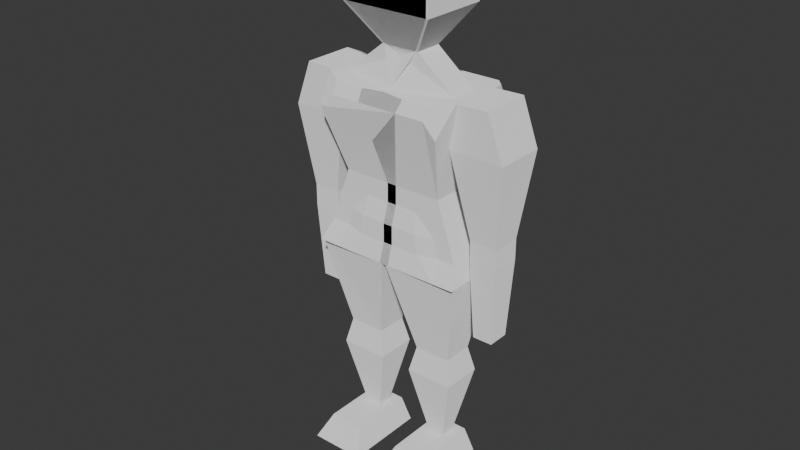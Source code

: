 # Source: perso2.blend  (saved by Blender 5.0.119; exported with 4.5.12 LTS)
import bpy
from mathutils import Matrix  # noqa: F401  (used for matrix-valued properties, if any)

bpy.ops.wm.read_factory_settings(use_empty=True)
scene = bpy.context.scene
scene.name = 'Scene'

# ---- collections
col_collection = bpy.data.collections.new('Collection'); scene.collection.children.link(col_collection)

# ---- materials (node trees are filled in below, after node groups)
mat_material_004 = bpy.data.materials.new('Material.004')
mat_material_004.diffuse_color = (0.8, 0.6678, 0.08175, 1.0)
mat_material_002 = bpy.data.materials.new('Material.002')
mat_material_002.diffuse_color = (0.8, 0.3125, 0.2878, 1.0)
mat_material_001 = bpy.data.materials.new('Material.001')
mat_material_001.diffuse_color = (0.159, 0.7569, 0.8, 1.0)
mat_material_003 = bpy.data.materials.new('Material.003')
mat_material_003.diffuse_color = (0.8, 0.1689, 0.7743, 1.0)

# ---- material node trees
mat_material_004.use_nodes = True; mat_material_004.node_tree.nodes.clear()
_N = mat_material_004.node_tree.nodes; _L = mat_material_004.node_tree.links
n0 = _N.new('ShaderNodeOutputMaterial'); n0.name = 'Material Output'; n0.location = (200, 100)
n1 = _N.new('ShaderNodeBsdfDiffuse'); n1.name = 'Diffuse BSDF'; n1.location = (-200, 100)
n1.inputs[1].default_value = 0.5
_L.new(n1.outputs[0], n0.inputs[0])
n0.is_active_output = True
mat_material_002.use_nodes = True; mat_material_002.node_tree.nodes.clear()
_N = mat_material_002.node_tree.nodes; _L = mat_material_002.node_tree.links
n0 = _N.new('ShaderNodeOutputMaterial'); n0.name = 'Material Output'; n0.location = (200, 100)
n1 = _N.new('ShaderNodeBsdfDiffuse'); n1.name = 'Diffuse BSDF'; n1.location = (-200, 100)
n1.inputs[1].default_value = 0.5
_L.new(n1.outputs[0], n0.inputs[0])
n0.is_active_output = True
mat_material_001.use_nodes = True; mat_material_001.node_tree.nodes.clear()
_N = mat_material_001.node_tree.nodes; _L = mat_material_001.node_tree.links
n0 = _N.new('ShaderNodeOutputMaterial'); n0.name = 'Material Output'; n0.location = (200, 100)
n1 = _N.new('ShaderNodeBsdfDiffuse'); n1.name = 'Diffuse BSDF'; n1.location = (-200, 100)
n1.inputs[1].default_value = 0.5
_L.new(n1.outputs[0], n0.inputs[0])
n0.is_active_output = True
mat_material_003.use_nodes = True; mat_material_003.node_tree.nodes.clear()
_N = mat_material_003.node_tree.nodes; _L = mat_material_003.node_tree.links
n0 = _N.new('ShaderNodeOutputMaterial'); n0.name = 'Material Output'; n0.location = (200, 100)
n1 = _N.new('ShaderNodeBsdfDiffuse'); n1.name = 'Diffuse BSDF'; n1.location = (-200, 100)
n1.inputs[1].default_value = 0.5
_L.new(n1.outputs[0], n0.inputs[0])
n0.is_active_output = True

# ---- world
world_world = bpy.data.worlds.new('World'); scene.world = world_world
world_world.use_nodes = True; world_world.node_tree.nodes.clear()
_N = world_world.node_tree.nodes; _L = world_world.node_tree.links
n0 = _N.new('ShaderNodeOutputWorld'); n0.name = 'World Output'; n0.location = (200, 100)
n1 = _N.new('ShaderNodeBackground'); n1.name = 'Background'; n1.location = (-200, 100)
n1.inputs[0].default_value = (0.05088, 0.05088, 0.05088, 1.0)
_L.new(n1.outputs[0], n0.inputs[0])
n0.is_active_output = True
world_world.color = (0.05088, 0.05088, 0.05088)
world_world.sun_shadow_jitter_overblur = 0.0

# ---- meshes
me_cube_003 = bpy.data.meshes.new('Cube.003')
me_cube_003.from_pydata([(0.05594, -0.1764, 0.007704), (0.09827, -0.1123, 0.1062), (0.05594, 0.1764, 0.007704), (0.1363, 0.1278, 0.1062), (0.2889, -0.1764, 0.007704), (0.2466, -0.1123, 0.1062), (0.2889, 0.1764, 0.007704), (0.2086, 0.1278, 0.1062), (0.05594, 0.0, 0.007704), (0.1363, 0.06475, 0.1062), (0.2889, 0.0, 0.007704), (0.2086, 0.06475, 0.1062), (0.09827, 0.02674, 0.1062), (0.09827, 0.1658, 0.1062), (0.2466, 0.1658, 0.1062), (0.2466, 0.02674, 0.1062), (0.07053, 0.007455, 0.4116), (0.07053, 0.1851, 0.4116), (0.2743, 0.1851, 0.4116), (0.2743, 0.007455, 0.4116), (0.09483, 0.02863, 0.5206), (0.09483, 0.1639, 0.5206), (0.25, 0.1639, 0.5206), (0.25, 0.02863, 0.5206), (0.008711, -0.04641, 0.8944), (0.008711, 0.2389, 0.8944), (0.3362, 0.2389, 0.8944), (0.3362, -0.04641, 0.8944)], [], [(8, 12, 13, 2), (2, 13, 14, 6), (10, 15, 5, 4), (4, 5, 1, 0), (8, 10, 4, 0), (15, 12, 1, 5), (9, 11, 19, 16), (2, 6, 10, 8), (6, 14, 15, 10), (0, 1, 12, 8), (9, 3, 13, 12), (3, 7, 14, 13), (7, 11, 15, 14), (11, 9, 12, 15), (19, 18, 22, 23), (7, 3, 17, 18), (11, 7, 18, 19), (3, 9, 16, 17), (23, 22, 26, 27), (17, 16, 20, 21), (16, 19, 23, 20), (18, 17, 21, 22), (26, 25, 24, 27), (21, 20, 24, 25), (20, 23, 27, 24), (22, 21, 25, 26)])
_uv = me_cube_003.uv_layers.new(name='UVMap')
_uv.uv.foreach_set('vector', [0.375, 0.125, 0.625, 0.125, 0.625, 0.25, 0.375, 0.25, 0.375, 0.25, 0.625, 0.25, 0.625, 0.5, 0.375, 0.5, 0.375, 0.625, 0.625, 0.625, 0.625, 0.75, 0.375, 0.75, 0.375, 0.75, 0.625, 0.75, 0.625, 1.0, 0.375, 1.0, 0.125, 0.625, 0.375, 0.625, 0.375, 0.75, 0.125, 0.75, 0.625, 0.625, 0.875, 0.625, 0.875, 0.75, 0.625, 0.75, 0.8109, 0.5908, 0.6891, 0.5908, 0.6891, 0.5908, 0.8109, 0.5908, 0.125, 0.5, 0.375, 0.5, 0.375, 0.625, 0.125, 0.625, 0.375, 0.5, 0.625, 0.5, 0.625, 0.625, 0.375, 0.625, 0.375, 0.0, 0.625, 0.0, 0.625, 0.125, 0.375, 0.125, 0.8109, 0.5908, 0.8109, 0.5342, 0.875, 0.5, 0.875, 0.625, 0.8109, 0.5342, 0.6891, 0.5342, 0.625, 0.5, 0.875, 0.5, 0.6891, 0.5342, 0.6891, 0.5908, 0.625, 0.625, 0.625, 0.5, 0.6891, 0.5908, 0.8109, 0.5908, 0.875, 0.625, 0.625, 0.625, 0.6891, 0.5908, 0.6891, 0.5342, 0.6891, 0.5342, 0.6891, 0.5908, 0.6891, 0.5342, 0.8109, 0.5342, 0.8109, 0.5342, 0.6891, 0.5342, 0.6891, 0.5908, 0.6891, 0.5342, 0.6891, 0.5342, 0.6891, 0.5908, 0.8109, 0.5342, 0.8109, 0.5908, 0.8109, 0.5908, 0.8109, 0.5342, 0.6891, 0.5908, 0.6891, 0.5342, 0.6891, 0.5342, 0.6891, 0.5908, 0.8109, 0.5342, 0.8109, 0.5908, 0.8109, 0.5908, 0.8109, 0.5342, 0.8109, 0.5908, 0.6891, 0.5908, 0.6891, 0.5908, 0.8109, 0.5908, 0.6891, 0.5342, 0.8109, 0.5342, 0.8109, 0.5342, 0.6891, 0.5342, 0.6891, 0.5342, 0.8109, 0.5342, 0.8109, 0.5908, 0.6891, 0.5908, 0.8109, 0.5342, 0.8109, 0.5908, 0.8109, 0.5908, 0.8109, 0.5342, 0.8109, 0.5908, 0.6891, 0.5908, 0.6891, 0.5908, 0.8109, 0.5908, 0.6891, 0.5342, 0.8109, 0.5342, 0.8109, 0.5342, 0.6891, 0.5342])
me_cube_003.materials.append(mat_material_004)
me_cube_003.update()
me_cube_004 = bpy.data.meshes.new('Cube.004')
me_cube_004.from_pydata([(-0.02038, -0.06343, 0.9094), (-0.02038, -0.01263, 1.235), (0.0, 0.2547, 0.9094), (-0.02038, 0.2121, 1.235), (0.3324, -0.06343, 0.9094), (0.22, -0.01263, 1.235), (0.3324, 0.2121, 0.9094), (0.22, 0.2121, 1.235), (0.2442, 0.2547, 0.9094), (0.156, 0.2547, 0.9094), (0.06781, 0.2547, 0.9094), (0.03971, 0.2121, 1.235), (0.09979, 0.2121, 1.235), (0.1599, 0.2121, 1.235), (0.06781, -0.06343, 0.9094), (0.156, -0.06343, 0.9094), (0.2442, -0.06343, 0.9094), (0.1599, -0.01263, 1.235), (0.09979, -0.01263, 1.235), (0.03971, -0.01263, 1.235), (-0.02038, -0.03783, 0.9908), (-0.02038, -0.03783, 1.072), (-0.02038, -0.01263, 1.154), (-0.02038, 0.2121, 1.154), (-0.02038, 0.2121, 1.072), (0.0, 0.2083, 1.006), (0.2481, 0.2121, 1.154), (0.2762, 0.2121, 1.072), (0.3043, 0.2121, 0.9908), (0.2481, -0.01263, 1.154), (0.2762, -0.01263, 1.072), (0.3043, -0.01263, 0.9908), (0.1809, -0.01263, 1.154), (0.202, -0.01263, 1.072), (0.2231, -0.01263, 0.9908), (0.1138, -0.01263, 1.154), (0.1279, -0.03783, 1.072), (0.1419, -0.03783, 0.9908), (0.04673, -0.01263, 1.154), (0.05376, -0.03783, 1.072), (0.06078, -0.03783, 0.9908), (0.04673, 0.2121, 1.154), (0.05376, 0.2121, 1.072), (0.06078, 0.2121, 0.9908), (0.1138, 0.2121, 1.154), (0.1279, 0.2121, 1.072), (0.1419, 0.2121, 0.9908), (0.1809, 0.2121, 1.154), (0.202, 0.2121, 1.072), (0.2231, 0.2121, 0.9908), (0.2954, -0.01818, 1.625), (0.2734, -0.1028, 1.511), (0.2954, 0.2567, 1.625), (0.2804, 0.3142, 1.547), (-0.08721, -0.09785, 1.568), (-0.09582, -0.06558, 1.613), (0.2204, -0.06558, 1.613), (0.2126, -0.09785, 1.568), (-0.09582, 0.2916, 1.625), (-0.08701, 0.3246, 1.579), (0.2525, 0.3246, 1.579), (0.2605, 0.2916, 1.625)], [], [(47, 13, 7, 26), (26, 7, 5, 29), (8, 6, 4, 16), (23, 3, 11, 41), (10, 9, 15, 14), (9, 8, 16, 15), (29, 5, 17, 32), (32, 17, 18, 35), (35, 18, 19, 38), (41, 11, 12, 44), (44, 12, 13, 47), (9, 46, 49, 8), (46, 45, 48, 49), (45, 44, 47, 48), (39, 21, 20, 40), (43, 42, 45, 46), (42, 41, 44, 45), (9, 10, 43, 46), (43, 10, 25), (24, 23, 41, 42), (15, 37, 40, 14), (37, 36, 39, 40), (36, 35, 38, 39), (16, 34, 37, 15), (34, 33, 36, 37), (33, 32, 35, 36), (4, 31, 34, 16), (31, 30, 33, 34), (30, 29, 32, 33), (14, 40, 20, 0), (39, 38, 22, 21), (6, 28, 31, 4), (28, 27, 30, 31), (27, 26, 29, 30), (8, 49, 28, 6), (49, 48, 27, 28), (48, 47, 26, 27), (22, 38, 19, 1), (43, 25, 24, 42), (2, 25, 10), (5, 7, 53, 52, 50, 51), (54, 57, 56, 55), (1, 5, 51, 57, 54), (50, 56, 57, 51), (60, 59, 58, 61), (3, 1, 54, 55, 58, 59), (7, 3, 59, 60, 53), (58, 55, 56, 50, 52, 61), (52, 53, 60, 61)])
_uv = me_cube_004.uv_layers.new(name='UVMap')
_uv.uv.foreach_set('vector', [0.5625, 0.4375, 0.625, 0.4375, 0.625, 0.5, 0.5625, 0.5, 0.5625, 0.5, 0.625, 0.5, 0.625, 0.75, 0.5625, 0.75, 0.3125, 0.5, 0.375, 0.5, 0.375, 0.75, 0.3125, 0.75, 0.5625, 0.25, 0.0, 0.0, 0.625, 0.3125, 0.5625, 0.3125, 0.1875, 0.5, 0.25, 0.5, 0.25, 0.75, 0.1875, 0.75, 0.25, 0.5, 0.3125, 0.5, 0.3125, 0.75, 0.25, 0.75, 0.5625, 0.75, 0.625, 0.75, 0.625, 0.8125, 0.5625, 0.8125, 0.5625, 0.8125, 0.625, 0.8125, 0.625, 0.875, 0.5625, 0.875, 0.5625, 0.875, 0.625, 0.875, 0.625, 0.9375, 0.5625, 0.9375, 0.5625, 0.3125, 0.625, 0.3125, 0.625, 0.375, 0.5625, 0.375, 0.5625, 0.375, 0.625, 0.375, 0.625, 0.4375, 0.5625, 0.4375, 0.375, 0.375, 0.4375, 0.375, 0.4375, 0.4375, 0.375, 0.4375, 0.4375, 0.375, 0.5, 0.375, 0.5, 0.4375, 0.4375, 0.4375, 0.5, 0.375, 0.5625, 0.375, 0.5625, 0.4375, 0.5, 0.4375, 0.5, 0.9375, 0.5, 1.0, 0.4375, 1.0, 0.4375, 0.9375, 0.4375, 0.3125, 0.5, 0.3125, 0.5, 0.375, 0.4375, 0.375, 0.5, 0.3125, 0.5625, 0.3125, 0.5625, 0.375, 0.5, 0.375, 0.375, 0.375, 0.1875, 0.5, 0.4375, 0.3125, 0.4375, 0.375, 0.4375, 0.3125, 0.1875, 0.5, 0.0, 0.0, 0.5, 0.25, 0.5625, 0.25, 0.5625, 0.3125, 0.5, 0.3125, 0.375, 0.875, 0.4375, 0.875, 0.4375, 0.9375, 0.375, 0.9375, 0.4375, 0.875, 0.5, 0.875, 0.5, 0.9375, 0.4375, 0.9375, 0.5, 0.875, 0.5625, 0.875, 0.5625, 0.9375, 0.5, 0.9375, 0.375, 0.8125, 0.4375, 0.8125, 0.4375, 0.875, 0.375, 0.875, 0.4375, 0.8125, 0.5, 0.8125, 0.5, 0.875, 0.4375, 0.875, 0.5, 0.8125, 0.5625, 0.8125, 0.5625, 0.875, 0.5, 0.875, 0.375, 0.75, 0.4375, 0.75, 0.4375, 0.8125, 0.375, 0.8125, 0.4375, 0.75, 0.5, 0.75, 0.5, 0.8125, 0.4375, 0.8125, 0.5, 0.75, 0.5625, 0.75, 0.5625, 0.8125, 0.5, 0.8125, 0.375, 0.9375, 0.4375, 0.9375, 0.4375, 1.0, 0.375, 1.0, 0.5, 0.9375, 0.5625, 0.9375, 0.5625, 1.0, 0.5, 1.0, 0.375, 0.5, 0.4375, 0.5, 0.4375, 0.75, 0.375, 0.75, 0.4375, 0.5, 0.5, 0.5, 0.5, 0.75, 0.4375, 0.75, 0.5, 0.5, 0.5625, 0.5, 0.5625, 0.75, 0.5, 0.75, 0.375, 0.4375, 0.4375, 0.4375, 0.4375, 0.5, 0.375, 0.5, 0.4375, 0.4375, 0.5, 0.4375, 0.5, 0.5, 0.4375, 0.5, 0.5, 0.4375, 0.5625, 0.4375, 0.5625, 0.5, 0.5, 0.5, 0.5625, 1.0, 0.5625, 0.9375, 0.625, 0.9375, 0.0, 0.0, 0.4375, 0.3125, 0.0, 0.0, 0.5, 0.25, 0.5, 0.3125, 0.0, 0.0, 0.0, 0.0, 0.1875, 0.5, 0.625, 0.75, 0.625, 0.5, 0.625, 0.5, 0.625, 0.5432, 0.625, 0.6865, 0.3125, 0.375, 0.0, 0.0, 0.0, 0.0, 0.0, 0.0, 0.0, 0.0, 0.0, 0.0, 0.0, 0.0, 0.0, 0.0, 0.0, 0.0, 0.0, 0.0, 0.625, 0.6865, 0.5052, 0.5818, 0.3843, 0.4612, 0.3125, 0.375, 0.0, 0.0, 0.0, 0.0, 0.0, 0.0, 0.0, 0.0, 0.0, 0.0, 0.0, 0.0, 0.0, 0.0, 0.0, 0.0, 0.0, 0.0, 0.0, 0.0, 0.0, 0.0, 0.0, 0.0, 0.0, 0.0, 0.0, 0.0, 0.0, 0.0, 0.0, 0.0, 0.0, 0.0, 0.5052, 0.5818, 0.625, 0.6865, 0.625, 0.5432, 0.4654, 0.3973, 0.625, 0.5432, 0.625, 0.5, 0.4691, 0.3753, 0.4654, 0.3973])
me_cube_004.materials.append(mat_material_002)
me_cube_004.update()
me_cube_005 = bpy.data.meshes.new('Cube.005')
me_cube_005.from_pydata([(0.0, -0.02271, 1.631), (-0.07216, 0.03669, 1.76), (0.0, 0.2303, 1.631), (-0.07216, 0.155, 1.76), (0.2508, 0.03669, 1.631), (0.0825, 0.03669, 1.76), (0.2508, 0.155, 1.631), (0.0825, 0.155, 1.76), (-0.1862, -0.05051, 1.92), (-0.1862, 0.2422, 1.92), (0.1965, 0.2422, 1.92), (0.1965, -0.05051, 1.92), (-0.1862, -0.05051, 2.107), (-0.1862, 0.2422, 2.107), (0.1965, 0.2422, 2.107), (0.1965, -0.05051, 2.107), (-0.07492, 0.03458, 2.209), (-0.07492, 0.1571, 2.209), (0.08526, 0.1571, 2.209), (0.08526, 0.03458, 2.209)], [], [(0, 1, 3, 2), (2, 3, 7, 6), (6, 7, 5, 4), (4, 5, 1, 0), (2, 6, 4, 0), (1, 5, 11, 8), (11, 10, 14, 15), (7, 3, 9, 10), (5, 7, 10, 11), (3, 1, 8, 9), (15, 14, 18, 19), (9, 8, 12, 13), (8, 11, 15, 12), (10, 9, 13, 14), (18, 17, 16, 19), (13, 12, 16, 17), (12, 15, 19, 16), (14, 13, 17, 18)])
_uv = me_cube_005.uv_layers.new(name='UVMap')
_uv.uv.foreach_set('vector', [0.375, 0.0, 0.625, 0.0, 0.625, 0.25, 0.375, 0.25, 0.375, 0.25, 0.625, 0.25, 0.625, 0.5, 0.375, 0.5, 0.375, 0.5, 0.625, 0.5, 0.625, 0.75, 0.375, 0.75, 0.375, 0.75, 0.625, 0.75, 0.625, 1.0, 0.375, 1.0, 0.125, 0.5, 0.375, 0.5, 0.375, 0.75, 0.125, 0.75, 0.625, 1.0, 0.625, 0.75, 0.625, 0.75, 0.625, 1.0, 0.625, 0.75, 0.625, 0.5, 0.625, 0.5, 0.625, 0.75, 0.625, 0.5, 0.625, 0.25, 0.625, 0.25, 0.625, 0.5, 0.625, 0.75, 0.625, 0.5, 0.625, 0.5, 0.625, 0.75, 0.625, 0.25, 0.625, 0.0, 0.625, 0.0, 0.625, 0.25, 0.625, 0.75, 0.625, 0.5, 0.625, 0.5, 0.625, 0.75, 0.625, 0.25, 0.625, 0.0, 0.625, 0.0, 0.625, 0.25, 0.625, 1.0, 0.625, 0.75, 0.625, 0.75, 0.625, 1.0, 0.625, 0.5, 0.625, 0.25, 0.625, 0.25, 0.625, 0.5, 0.625, 0.5, 0.875, 0.5, 0.875, 0.75, 0.625, 0.75, 0.625, 0.25, 0.625, 0.0, 0.625, 0.0, 0.625, 0.25, 0.625, 1.0, 0.625, 0.75, 0.625, 0.75, 0.625, 1.0, 0.625, 0.5, 0.625, 0.25, 0.625, 0.25, 0.625, 0.5])
me_cube_005.materials.append(mat_material_001)
me_cube_005.update()
me_cube_006 = bpy.data.meshes.new('Cube.006')
me_cube_006.from_pydata([(0.293, -0.00261, 1.439), (0.293, -0.00261, 1.628), (0.293, 0.2161, 1.439), (0.293, 0.2161, 1.628), (0.4916, -0.00261, 1.439), (0.422, -0.00261, 1.628), (0.4916, 0.2161, 1.439), (0.422, 0.2161, 1.628), (0.3337, 0.1713, 1.082), (0.3337, 0.04223, 1.082), (0.4509, 0.1713, 1.082), (0.4509, 0.04223, 1.082), (0.3337, 0.1713, 0.9931), (0.3337, 0.04223, 0.9931), (0.4509, 0.1713, 0.9931), (0.4509, 0.04223, 0.9931), (0.3498, 0.1536, 0.6588), (0.3498, 0.0599, 0.6588), (0.4349, 0.1536, 0.6588), (0.4349, 0.0599, 0.6588)], [], [(0, 1, 3, 2), (2, 3, 7, 6), (6, 7, 5, 4), (4, 5, 1, 0), (0, 2, 8, 9), (7, 3, 1, 5), (10, 11, 15, 14), (6, 4, 11, 10), (4, 0, 9, 11), (2, 6, 10, 8), (14, 15, 19, 18), (9, 8, 12, 13), (11, 9, 13, 15), (8, 10, 14, 12), (16, 18, 19, 17), (13, 12, 16, 17), (15, 13, 17, 19), (12, 14, 18, 16)])
_uv = me_cube_006.uv_layers.new(name='UVMap')
_uv.uv.foreach_set('vector', [0.375, 0.0, 0.625, 0.0, 0.625, 0.25, 0.375, 0.25, 0.375, 0.25, 0.625, 0.25, 0.625, 0.5, 0.375, 0.5, 0.375, 0.5, 0.625, 0.5, 0.625, 0.75, 0.375, 0.75, 0.375, 0.75, 0.625, 0.75, 0.625, 1.0, 0.375, 1.0, 0.375, 0.0, 0.375, 0.25, 0.375, 0.25, 0.375, 0.0, 0.625, 0.5, 0.875, 0.5, 0.875, 0.75, 0.625, 0.75, 0.375, 0.5, 0.375, 0.75, 0.375, 0.75, 0.375, 0.5, 0.375, 0.5, 0.375, 0.75, 0.375, 0.75, 0.375, 0.5, 0.375, 0.75, 0.375, 1.0, 0.375, 1.0, 0.375, 0.75, 0.375, 0.25, 0.375, 0.5, 0.375, 0.5, 0.375, 0.25, 0.375, 0.5, 0.375, 0.75, 0.375, 0.75, 0.375, 0.5, 0.375, 0.0, 0.375, 0.25, 0.375, 0.25, 0.375, 0.0, 0.375, 0.75, 0.375, 1.0, 0.375, 1.0, 0.375, 0.75, 0.375, 0.25, 0.375, 0.5, 0.375, 0.5, 0.375, 0.25, 0.125, 0.5, 0.375, 0.5, 0.375, 0.75, 0.125, 0.75, 0.375, 0.0, 0.375, 0.25, 0.375, 0.25, 0.375, 0.0, 0.375, 0.75, 0.375, 1.0, 0.375, 1.0, 0.375, 0.75, 0.375, 0.25, 0.375, 0.5, 0.375, 0.5, 0.375, 0.25])
me_cube_006.materials.append(mat_material_003)
me_cube_006.update()
arm_armature = bpy.data.armatures.new('Armature')  # bones are not reproduced

# ---- objects
ob_legs = bpy.data.objects.new('legs', me_cube_003)
ob_torso = bpy.data.objects.new('torso', me_cube_004)
ob_head = bpy.data.objects.new('head', me_cube_005)
ob_arms = bpy.data.objects.new('arms', me_cube_006)
ob_armature = bpy.data.objects.new('Armature', arm_armature)

# ---- transforms, parenting, visibility, modifiers, constraints
ob_legs.parent = ob_armature
ob_legs.location = (0.0, 0.0, 0.0)
_vg = ob_legs.vertex_groups.new(name='root')
_vg = ob_legs.vertex_groups.new(name='torso')
_vg = ob_legs.vertex_groups.new(name='neck')
_vg = ob_legs.vertex_groups.new(name='head')
_vg = ob_legs.vertex_groups.new(name='shoulder.L')
_vg = ob_legs.vertex_groups.new(name='arm.L')
_vg = ob_legs.vertex_groups.new(name='forearm.L')
for _i, _w in zip([24, 26, 27], [0.0, 0.0, 0.0]): _vg.add([_i], _w, 'REPLACE')
_vg = ob_legs.vertex_groups.new(name='hand.L')
_vg = ob_legs.vertex_groups.new(name='shoulder.R')
_vg = ob_legs.vertex_groups.new(name='arm.R')
_vg = ob_legs.vertex_groups.new(name='forearm.R')
_vg = ob_legs.vertex_groups.new(name='hand.R')
_vg = ob_legs.vertex_groups.new(name='hip.L')
for _i, _w in zip([20, 21, 24, 25, 26, 27], [0.003554, 0.004284, 0.8009, 0.8829, 0.109, 0.07536]): _vg.add([_i], _w, 'REPLACE')
_vg = ob_legs.vertex_groups.new(name='leg.L')
for _i, _w in zip([16, 17, 18, 19, 20, 21, 22, 23, 24, 25, 26, 27], [0.164, 0.1555, 0.1338, 0.1442, 0.8936, 0.9016, 0.9381, 0.9134, 0.0967, 0.09774, 0.7742, 0.1319]): _vg.add([_i], _w, 'REPLACE')
_vg = ob_legs.vertex_groups.new(name='lowerleg.L')
for _i, _w in zip([1, 2, 3, 6, 7, 8, 9, 10, 11, 12, 13, 14, 15, 16, 17, 18, 19, 20, 21, 22, 23], [0.04365, 0.4491, 0.9257, 0.4468, 0.9541, 0.08126, 0.8863, 0.05662, 0.9132, 0.2637, 0.4845, 0.4102, 0.2248, 0.8251, 0.8363, 0.8626, 0.8485, 0.07434, 0.06971, 0.05361, 0.0623]): _vg.add([_i], _w, 'REPLACE')
_vg = ob_legs.vertex_groups.new(name='foot.L')
for _i, _w in zip([0, 1, 2, 3, 4, 5, 6, 7, 8, 9, 10, 11, 12, 13, 14, 15], [0.9899, 0.953, 0.5506, 0.0711, 0.988, 0.9757, 0.5531, 0.03857, 0.9185, 0.1097, 0.9433, 0.08425, 0.7352, 0.5141, 0.5892, 0.7746]): _vg.add([_i], _w, 'REPLACE')
_vg = ob_legs.vertex_groups.new(name='hip.R')
_vg = ob_legs.vertex_groups.new(name='leg.R')
_vg = ob_legs.vertex_groups.new(name='lowerleg.R')
_vg = ob_legs.vertex_groups.new(name='foot.R')
_vg = ob_legs.vertex_groups.new(name='sticky')
_vg.add([24, 25, 26, 27], 1.0, 'REPLACE')
_m = ob_legs.modifiers.new('Mirror', 'MIRROR')
_m.use_mirror_merge = False
_m.merge_threshold = 0.118
_m = ob_legs.modifiers.new('Armature', 'ARMATURE')
_m.object = ob_armature
_m = ob_legs.modifiers.new('Shrinkwrap', 'SHRINKWRAP')
_m.target = ob_torso
_m.vertex_group = 'sticky'
ob_torso.parent = ob_armature
ob_torso.location = (0.0, 0.0, 0.0)
_vg = ob_torso.vertex_groups.new(name='root')
for _i, _w in zip([0, 1, 2, 3, 4, 5, 6, 7, 8, 9, 10, 11, 12, 13, 14, 15, 16, 17, 18, 19, 20, 21, 22, 23, 24, 25, 26, 27, 28, 29, 30, 31, 32, 33, 34, 35, 36, 37, 38, 39, 40, 41, 42, 43, 44, 45, 46, 47, 48, 49, 50, 51, 52, 53, 54, 55, 56, 57, 58, 59, 60, 61], [0.4034, 0.9235, 0.2025, 0.924, 0.03091, 0.7686, 0.00885, 0.7911, 0.01035, 0.05896, 0.1111, 0.9055, 0.86, 0.8092, 0.2061, 0.1063, 0.04205, 0.8083, 0.8695, 0.9166, 0.6936, 0.8399, 0.9173, 0.8911, 0.789, 0.5817, 0.5926, 0.2316, 0.06892, 0.5919, 0.2416, 0.06778, 0.6859, 0.3805, 0.1181, 0.8114, 0.6275, 0.2891, 0.9009, 0.8018, 0.6055, 0.8723, 0.7322, 0.3197, 0.7897, 0.5847, 0.1984, 0.6811, 0.3646, 0.09967, 0.01418, 0.1422, 0.05525, 0.1345, 0.09505, 0.02927, 0.03778, 0.07047, 0.05413, 0.07762, 0.08918, 0.05718]): _vg.add([_i], _w, 'REPLACE')
_vg = ob_torso.vertex_groups.new(name='torso')
for _i, _w in zip([54, 55, 56, 57, 58], [0.2161, 0.3543, 0.05166, 0.02427, 0.03398]): _vg.add([_i], _w, 'REPLACE')
_vg = ob_torso.vertex_groups.new(name='neck')
for _i, _w in zip([53, 58, 59, 60, 61], [0.0009798, 0.1978, 0.313, 0.024, 0.009537]): _vg.add([_i], _w, 'REPLACE')
_vg = ob_torso.vertex_groups.new(name='head')
_vg = ob_torso.vertex_groups.new(name='shoulder.L')
for _i, _w in zip([1, 3, 5, 7, 12, 13, 17, 18, 19, 26, 29, 32, 47, 50, 51, 52, 53, 54, 55, 56, 57, 58, 59, 60, 61], [0.01001, 0.01613, 0.1285, 0.1087, 0.0154, 0.05824, 0.07546, 0.03389, 0.001684, 0.04453, 0.05561, 0.03327, 0.0229, 0.9409, 0.8028, 0.8908, 0.7992, 0.3124, 0.4314, 0.8606, 0.8405, 0.3272, 0.4079, 0.8292, 0.8646]): _vg.add([_i], _w, 'REPLACE')
_vg = ob_torso.vertex_groups.new(name='arm.L')
_vg = ob_torso.vertex_groups.new(name='forearm.L')
for _i, _w in zip([4, 14, 15, 16, 30, 31, 33, 34, 36, 37, 40], [0.0, 0.0, 0.0, 0.0, 0.0, 0.0, 0.0, 0.0, 0.0, 0.0, 0.0]): _vg.add([_i], _w, 'REPLACE')
_vg = ob_torso.vertex_groups.new(name='hand.L')
_vg = ob_torso.vertex_groups.new(name='shoulder.R')
for _i, _w in zip([54, 55, 56, 57, 58, 59, 60, 61], [0.3667, 0.1601, 0.02215, 0.03431, 0.3774, 0.1784, 0.01344, 0.0257]): _vg.add([_i], _w, 'REPLACE')
_vg = ob_torso.vertex_groups.new(name='arm.R')
_vg = ob_torso.vertex_groups.new(name='forearm.R')
_vg = ob_torso.vertex_groups.new(name='hand.R')
_vg = ob_torso.vertex_groups.new(name='hip.L')
for _i, _w in zip([0, 2, 4, 5, 6, 7, 8, 9, 10, 11, 12, 13, 14, 15, 16, 17, 18, 19, 20, 21, 22, 23, 24, 25, 26, 27, 28, 29, 30, 31, 32, 33, 34, 35, 36, 37, 38, 39, 40, 41, 42, 43, 44, 45, 46, 47, 48, 49], [0.3841, 0.6344, 0.3924, 0.05606, 0.512, 0.05379, 0.5758, 0.786, 0.7833, 0.03481, 0.0703, 0.08339, 0.6737, 0.708, 0.5244, 0.07075, 0.0543, 0.01025, 0.2134, 0.1099, 0.03955, 0.07218, 0.1723, 0.3611, 0.207, 0.4099, 0.488, 0.1954, 0.3926, 0.4592, 0.1714, 0.3889, 0.4961, 0.1112, 0.2658, 0.5583, 0.058, 0.1429, 0.3122, 0.08752, 0.2212, 0.6156, 0.1361, 0.3147, 0.6723, 0.185, 0.4247, 0.529]): _vg.add([_i], _w, 'REPLACE')
_vg = ob_torso.vertex_groups.new(name='leg.L')
for _i, _w in zip([0, 2, 4, 5, 6, 7, 8, 9, 10, 12, 13, 14, 15, 16, 17, 20, 25, 26, 27, 28, 29, 30, 31, 32, 33, 34, 35, 36, 37, 39, 40, 42, 43, 44, 45, 46, 47, 48, 49], [0.04207, 0.04668, 0.3029, 0.02504, 0.4392, 0.01739, 0.3901, 0.1422, 0.0703, 0.004502, 0.02886, 0.07351, 0.1461, 0.3509, 0.02249, 0.0147, 0.008437, 0.1451, 0.3358, 0.4301, 0.1446, 0.324, 0.4076, 0.09155, 0.2, 0.3614, 0.0395, 0.08353, 0.1299, 0.01959, 0.0531, 0.01482, 0.04267, 0.04286, 0.08331, 0.1184, 0.09012, 0.1888, 0.3632]): _vg.add([_i], _w, 'REPLACE')
_vg = ob_torso.vertex_groups.new(name='lowerleg.L')
_vg = ob_torso.vertex_groups.new(name='foot.L')
_vg = ob_torso.vertex_groups.new(name='hip.R')
for _i, _w in zip([0, 2, 10, 14, 20], [0.1574, 0.1122, 0.01561, 0.01665, 0.05325]): _vg.add([_i], _w, 'REPLACE')
_vg = ob_torso.vertex_groups.new(name='leg.R')
_vg = ob_torso.vertex_groups.new(name='lowerleg.R')
_vg = ob_torso.vertex_groups.new(name='foot.R')
_m = ob_torso.modifiers.new('Mirror', 'MIRROR')
_m.use_clip = True
_m = ob_torso.modifiers.new('Armature', 'ARMATURE')
_m.object = ob_armature
ob_head.parent = ob_armature
ob_head.location = (0.0, 0.0, 0.0)
_vg = ob_head.vertex_groups.new(name='root')
_vg = ob_head.vertex_groups.new(name='torso')
_vg = ob_head.vertex_groups.new(name='neck')
for _i, _w in zip([0, 1, 2, 3, 4, 5, 6, 7, 8, 9, 10, 11, 14, 15], [0.6878, 0.1804, 0.7995, 0.1352, 0.09335, 0.7639, 0.08135, 0.8469, 0.03835, 0.02271, 0.1762, 0.1566, 0.05178, 0.04422]): _vg.add([_i], _w, 'REPLACE')
_vg = ob_head.vertex_groups.new(name='head')
for _i, _w in zip([0, 1, 2, 3, 5, 7, 8, 9, 10, 11, 12, 13, 14, 15, 16, 17, 18, 19], [0.2004, 0.8392, 0.137, 0.8609, 0.1703, 0.1192, 0.959, 0.9628, 0.8162, 0.8308, 0.9865, 0.9871, 0.9459, 0.9493, 0.9954, 0.9956, 0.9884, 0.9898]): _vg.add([_i], _w, 'REPLACE')
_vg = ob_head.vertex_groups.new(name='shoulder.L')
for _i, _w in zip([0, 2, 4, 5, 6, 7], [0.1118, 0.06356, 0.9197, 0.0658, 0.9107, 0.01787]): _vg.add([_i], _w, 'REPLACE')
_vg = ob_head.vertex_groups.new(name='arm.L')
_vg = ob_head.vertex_groups.new(name='forearm.L')
_vg = ob_head.vertex_groups.new(name='hand.L')
_vg = ob_head.vertex_groups.new(name='shoulder.R')
_vg = ob_head.vertex_groups.new(name='arm.R')
_vg = ob_head.vertex_groups.new(name='forearm.R')
_vg = ob_head.vertex_groups.new(name='hand.R')
_vg = ob_head.vertex_groups.new(name='hip.L')
_vg = ob_head.vertex_groups.new(name='leg.L')
_vg = ob_head.vertex_groups.new(name='lowerleg.L')
_vg = ob_head.vertex_groups.new(name='foot.L')
_vg = ob_head.vertex_groups.new(name='hip.R')
_vg = ob_head.vertex_groups.new(name='leg.R')
_vg = ob_head.vertex_groups.new(name='lowerleg.R')
_vg = ob_head.vertex_groups.new(name='foot.R')
_vg = ob_head.vertex_groups.new(name='sticky')
_vg.add([0, 2, 4, 6], 1.0, 'REPLACE')
_m = ob_head.modifiers.new('Mirror', 'MIRROR')
_m.use_clip = True
_m.merge_threshold = 0.069
_m = ob_head.modifiers.new('Armature', 'ARMATURE')
_m.object = ob_armature
_m = ob_head.modifiers.new('Shrinkwrap', 'SHRINKWRAP')
_m.target = ob_torso
_m.vertex_group = 'sticky'
ob_arms.parent = ob_armature
ob_arms.location = (0.0, 0.0, 0.0)
_vg = ob_arms.vertex_groups.new(name='root')
_vg = ob_arms.vertex_groups.new(name='torso')
_vg = ob_arms.vertex_groups.new(name='neck')
_vg = ob_arms.vertex_groups.new(name='head')
_vg = ob_arms.vertex_groups.new(name='shoulder.L')
for _i, _w in zip([1, 3, 4, 5, 6, 7], [0.2583, 0.1191, 0.03579, 0.4315, 0.03468, 0.4064]): _vg.add([_i], _w, 'REPLACE')
_vg = ob_arms.vertex_groups.new(name='arm.L')
for _i, _w in zip([0, 1, 2, 3, 4, 5, 6, 7, 8, 10], [0.9442, 0.729, 0.9416, 0.8732, 0.9077, 0.563, 0.9028, 0.5877, 0.005453, 0.00375]): _vg.add([_i], _w, 'REPLACE')
_vg = ob_arms.vertex_groups.new(name='forearm.L')
for _i, _w in zip([0, 2, 4, 6, 8, 9, 10, 11, 12, 13, 14, 15, 16], [0.01851, 0.0297, 0.04872, 0.05476, 0.9695, 0.9782, 0.9698, 0.9789, 0.9721, 0.9803, 0.9717, 0.9798, 0.0009582]): _vg.add([_i], _w, 'REPLACE')
_vg = ob_arms.vertex_groups.new(name='hand.L')
for _i, _w in zip([14, 16, 17, 18, 19], [0.0004189, 0.9744, 0.9848, 0.9751, 0.9824]): _vg.add([_i], _w, 'REPLACE')
_vg = ob_arms.vertex_groups.new(name='shoulder.R')
_vg = ob_arms.vertex_groups.new(name='arm.R')
_vg = ob_arms.vertex_groups.new(name='forearm.R')
_vg = ob_arms.vertex_groups.new(name='hand.R')
_vg = ob_arms.vertex_groups.new(name='hip.L')
_vg = ob_arms.vertex_groups.new(name='leg.L')
_vg = ob_arms.vertex_groups.new(name='lowerleg.L')
_vg = ob_arms.vertex_groups.new(name='foot.L')
_vg = ob_arms.vertex_groups.new(name='hip.R')
_vg = ob_arms.vertex_groups.new(name='leg.R')
_vg = ob_arms.vertex_groups.new(name='lowerleg.R')
_vg = ob_arms.vertex_groups.new(name='foot.R')
_vg = ob_arms.vertex_groups.new(name='sticky')
_vg.add([0, 1, 2, 3], 1.0, 'REPLACE')
_m = ob_arms.modifiers.new('Mirror', 'MIRROR')
_m = ob_arms.modifiers.new('Armature', 'ARMATURE')
_m.object = ob_armature
_m = ob_arms.modifiers.new('Shrinkwrap', 'SHRINKWRAP')
_m.target = ob_torso
_m.vertex_group = 'sticky'
ob_armature.location = (0.0, 0.0, 0.0)
ob_armature.show_in_front = True

# ---- collection membership
col_collection.objects.link(ob_legs)
col_collection.objects.link(ob_torso)
col_collection.objects.link(ob_head)
col_collection.objects.link(ob_arms)
col_collection.objects.link(ob_armature)

# ---- scene / render settings (as saved in the file)
scene.frame_start = 1; scene.frame_end = 24; scene.frame_set(24)
scene.render.engine = 'BLENDER_EEVEE_NEXT'
scene.render.bake_bias = 0.0
scene.render.bake_samples = 0
scene.cycles.sampling_pattern = 'TABULATED_SOBOL'
scene.eevee.use_volume_custom_range = False
bpy.context.view_layer.update()

# ---- added for rendering (the .blend has no active camera and no usable light): camera, sun
cam_auto = bpy.data.cameras.new('AutoCamera')
cam_auto.lens = 50.0
cam_auto.sensor_width = 36.0
cam_auto.clip_end = 1000.0
ob_auto_camera = bpy.data.objects.new('AutoCamera', cam_auto)
scene.collection.objects.link(ob_auto_camera)
ob_auto_camera.location = (2.46299, -2.91961, 3.01297)
ob_auto_camera.rotation_euler = (1.09748, -7.21219e-08, 0.694738)
scene.camera = ob_auto_camera
light_auto_sun = bpy.data.lights.new('AutoSun', 'SUN')
light_auto_sun.energy = 3.0
light_auto_sun.angle = 0.0523599
ob_auto_sun = bpy.data.objects.new('AutoSun', light_auto_sun)
scene.collection.objects.link(ob_auto_sun)
ob_auto_sun.rotation_euler = (0.872665, 0.174533, 0.523599)
bpy.context.view_layer.update()
